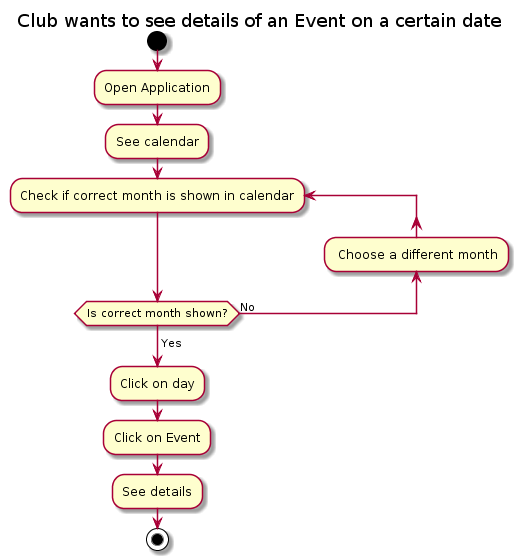

The diagram above was rendered by PlantUML. Its source (embedded in the PNG):
@startuml
title Club wants to see details of an Event on a certain date
start
:Open Application;
:See calendar;
repeat :Check if correct month is shown in calendar;
backward: Choose a different month;
repeat while (Is correct month shown?) is (No)
-> Yes;
:Click on day;
:Click on Event;
:See details;
stop
@enduml